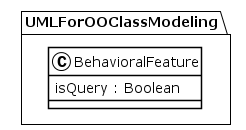

The diagram above was rendered by PlantUML. Its source (embedded in the PNG):
@startuml
!theme plain
package UMLForOOClassModeling {
class BehavioralFeature {
	 isQuery : Boolean
}
}
@enduml